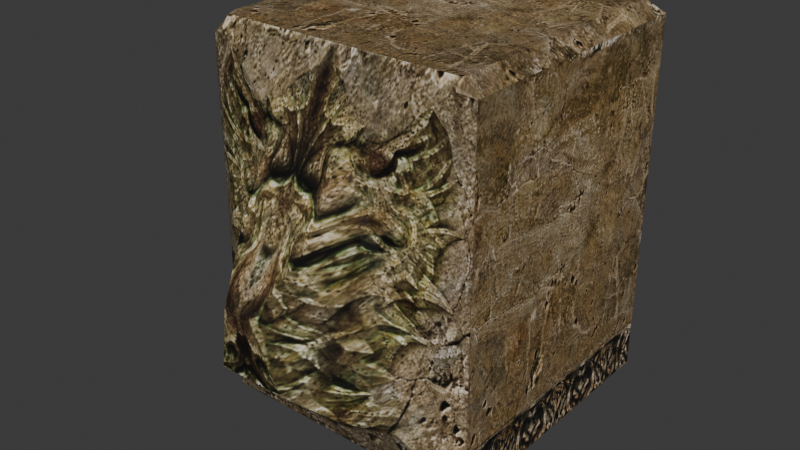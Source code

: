 # Source: reimported.blend  (saved by Blender 5.2.45; exported with 4.5.12 LTS)
import bpy
from mathutils import Matrix  # noqa: F401  (used for matrix-valued properties, if any)

bpy.ops.wm.read_factory_settings(use_empty=True)
scene = bpy.context.scene
scene.name = 'HouseEtc01'

# ---- collections
col_collection = bpy.data.collections.new('Collection'); scene.collection.children.link(col_collection)

# ---- images (referenced by path relative to the original .blend; pixels are not part of the script)
import os
ASSET_DIR = os.environ.get("B2B_ASSET_DIR", "")  # directory of the original .blend (textures are referenced by path, not embedded)
HERE = os.path.dirname(os.path.abspath(__file__))  # packed textures are extracted next to this script under _unpacked/

def load_image(name, relpath, width, height, colorspace="sRGB"):
    """Load a texture the original file referenced (path relative to the .blend, or extracted next to this script)."""
    p = next((c for c in (os.path.join(HERE, relpath), os.path.join(ASSET_DIR, relpath)) if relpath and os.path.exists(c)), "")
    if p:
        img = bpy.data.images.load(p, check_existing=True)
        img.name = name
    else:  # same state as the original file: an image datablock whose file is absent (Cycles renders it pink)
        img = bpy.data.images.new(name, width, height)
        img.source = "FILE"
        img.filepath = "//" + (relpath or name)
    img.colorspace_settings.name = colorspace
    return img
img_c_wall04_jpg = load_image('c_wall04.jpg', '_unpacked/c_wall04.f6a29add.jpg', 512, 512, 'sRGB')
img_c_wall06_jpg = load_image('c_wall06.jpg', '_unpacked/c_wall06.1817c3eb.jpg', 512, 512, 'sRGB')

# ---- materials (node trees are filled in below, after node groups)
mat_c_wall04_jpg = bpy.data.materials.new('c_wall04.jpg')
mat_c_wall04_jpg.diffuse_color = (0.7233, 0.4565, 0.5922, 1.0)
mat_c_wall06_jpg = bpy.data.materials.new('c_wall06.jpg')
mat_c_wall06_jpg.diffuse_color = (0.6288, 0.6062, 0.6901, 1.0)

# ---- material node trees
mat_c_wall04_jpg.use_nodes = True; mat_c_wall04_jpg.node_tree.nodes.clear()
_N = mat_c_wall04_jpg.node_tree.nodes; _L = mat_c_wall04_jpg.node_tree.links
n0 = _N.new('ShaderNodeBsdfPrincipled'); n0.name = 'Principled BSDF'; n0.location = (-200, 100)
n0.inputs[10].default_value = 0.005
n1 = _N.new('ShaderNodeOutputMaterial'); n1.name = 'Material Output'; n1.location = (200, 100)
n2 = _N.new('ShaderNodeTexImage'); n2.name = 'Image Texture'; n2.location = (-600, 100)
n2.image = img_c_wall04_jpg
_L.new(n0.outputs[0], n1.inputs[0])
_L.new(n2.outputs[0], n0.inputs[0])
n1.is_active_output = True
mat_c_wall06_jpg.use_nodes = True; mat_c_wall06_jpg.node_tree.nodes.clear()
_N = mat_c_wall06_jpg.node_tree.nodes; _L = mat_c_wall06_jpg.node_tree.links
n0 = _N.new('ShaderNodeBsdfPrincipled'); n0.name = 'Principled BSDF'; n0.location = (-200, 100)
n0.inputs[10].default_value = 0.005
n1 = _N.new('ShaderNodeOutputMaterial'); n1.name = 'Material Output'; n1.location = (200, 100)
n2 = _N.new('ShaderNodeTexImage'); n2.name = 'Image Texture'; n2.location = (-600, 100)
n2.image = img_c_wall06_jpg
_L.new(n0.outputs[0], n1.inputs[0])
_L.new(n2.outputs[0], n0.inputs[0])
n1.is_active_output = True

# ---- world
world_world = bpy.data.worlds.new('World'); scene.world = world_world
world_world.use_nodes = True; world_world.node_tree.nodes.clear()
_N = world_world.node_tree.nodes; _L = world_world.node_tree.links
n0 = _N.new('ShaderNodeOutputWorld'); n0.name = 'World Output'; n0.location = (200, 100)
n1 = _N.new('ShaderNodeBackground'); n1.name = 'Background'; n1.location = (-200, 100)
n1.inputs[0].default_value = (0.05088, 0.05088, 0.05088, 1.0)
_L.new(n1.outputs[0], n0.inputs[0])
n0.is_active_output = True
world_world.color = (0.05088, 0.05088, 0.05088)
world_world.sun_shadow_jitter_overblur = 0.0

# ---- meshes
me_houseetc01 = bpy.data.meshes.new('HouseEtc01')
me_houseetc01.from_pydata([(49.73, -50.35, 132.0), (44.73, -50.35, 137.0), (43.21, -51.54, 134.6), (-50.15, 49.8, 0.0), (-50.15, -50.35, 0.0), (-50.15, -50.35, 129.9), (-50.15, -46.7, 132.0), (-49.08, -51.07, 130.1), (-43.08, -50.35, 137.0), (44.03, -52.17, 133.2), (44.73, 44.8, 137.0), (49.73, 49.8, 132.0), (-45.15, 44.8, 137.0), (-45.15, -45.34, 137.0), (-50.15, 49.8, 132.0), (49.73, -50.35, 0.0), (-44.45, -52.17, 133.2), (49.73, 49.8, 0.0), (-5.247, -92.81, 68.61), (4.819, -92.81, 68.61), (12.13, -78.65, 84.61), (-12.56, -78.65, 84.61), (-21.69, -74.97, 30.96), (-12.21, -89.27, 43.96), (-32.64, -61.95, 24.02), (-13.82, -61.95, 113.0), (13.39, -61.95, 113.0), (11.78, -89.27, 43.96), (32.22, -61.95, 24.02), (21.26, -74.97, 30.96)], [], [(0, 1, 2), (3, 4, 5), (6, 7, 8), (0, 2, 9), (0, 10, 1), (11, 12, 10), (13, 14, 6), (10, 12, 13), (13, 1, 10), (6, 14, 3), (3, 5, 6), (8, 13, 6), (6, 5, 7), (13, 8, 1), (11, 0, 15), (13, 12, 14), (7, 16, 8), (15, 17, 11), (14, 11, 17), (17, 3, 14), (0, 11, 10), (11, 14, 12), (18, 19, 20), (21, 22, 23), (23, 18, 21), (7, 4, 24), (1, 16, 25), (24, 16, 7), (25, 9, 2), (15, 9, 26), (25, 26, 9), (24, 25, 16), (15, 0, 9), (25, 2, 1), (23, 27, 19), (19, 18, 23), (1, 8, 16), (7, 5, 4), (4, 15, 28), (28, 24, 4), (26, 28, 15), (24, 28, 29), (29, 22, 24), (28, 26, 20), (20, 29, 28), (26, 25, 21), (21, 20, 26), (25, 24, 22), (22, 21, 25), (22, 29, 27), (27, 23, 22), (29, 20, 19), (19, 27, 29), (20, 21, 18)])
me_houseetc01.polygons.foreach_set('use_smooth', [True] * 54)
me_houseetc01.polygons.foreach_set('material_index', [0, 0, 0, 0, 0, 0, 0, 0, 0, 0, 0, 0, 0, 0, 0, 0, 0, 0, 0, 0, 0, 0, 1, 1, 1, 1, 1, 1, 1, 1, 1, 1, 1, 1, 1, 1, 1, 1, 1, 1, 1, 1, 1, 1, 1, 1, 1, 1, 1, 1, 1, 1, 1, 1])
_k = set([(0, 1), (0, 2), (0, 9), (0, 11), (0, 15), (1, 2), (1, 8), (1, 10), (2, 9), (3, 14), (4, 5), (4, 24), (5, 6), (5, 7), (6, 7), (6, 8), (6, 13), (6, 14), (7, 8), (7, 16), (7, 24), (8, 13), (8, 16), (9, 26), (10, 11), (10, 12), (11, 14), (11, 17), (12, 13), (12, 14), (15, 26), (15, 28), (16, 25), (18, 19), (18, 21), (18, 23), (19, 20), (19, 27), (19, 29), (20, 21), (20, 26), (20, 28), (20, 29), (21, 22), (21, 23), (21, 25), (22, 23), (22, 24), (22, 25), (22, 29), (23, 27), (24, 25), (24, 28), (25, 26), (26, 28), (27, 29), (28, 29)])
me_houseetc01.attributes.new('sharp_edge', 'BOOLEAN', 'EDGE').data.foreach_set('value', [ (min(e.vertices), max(e.vertices)) in _k for e in me_houseetc01.edges])
_uv = me_houseetc01.uv_layers.new(name='Float2')
_uv.uv.foreach_set('vector', [0.9995, 0.1491, 0.9495, 0.1491, 0.9343, 0.139, 0.9995, 0.0005, 0.0005, 0.0005, 0.0005, 0.9479, 0.03695, 0.963, -0.006619, 0.9488, 0.0005, 0.9995, 0.9995, 0.1491, 0.9343, 0.139, 0.9425, 0.1337, 0.9995, 0.1491, 0.9495, 0.957, 0.9495, 0.1491, 0.0005, 0.963, 0.9495, 0.9995, 0.05051, 0.9995, 0.05051, 0.1917, 0.0005, 0.9995, 0.0005, 0.1801, 0.9495, 0.957, 0.05051, 0.957, 0.05051, 0.1917, 0.05051, 0.1917, 0.9495, 0.1491, 0.9495, 0.957, 0.03695, 0.963, 0.9995, 0.963, 0.9995, 0.0005, 0.9995, 0.0005, 0.0005, 0.9479, 0.03695, 0.963, 0.07122, 0.1491, 0.05051, 0.1917, 0.0005, 0.1801, 0.0005, 0.1801, 0.0005, 0.1491, 0.01128, 0.143, 0.05051, 0.1917, 0.07122, 0.1491, 0.9495, 0.1491, 0.9995, 0.963, 0.0005, 0.963, 0.0005, 0.0005, 0.05051, 0.1917, 0.05051, 0.957, 0.0005, 0.9995, 0.01128, 0.143, 0.05751, 0.1337, 0.07122, 0.1491, 0.0005, 0.0005, 0.9995, 0.0005, 0.9995, 0.963, 0.9995, 0.963, 0.0005, 0.963, 0.0005, 0.0005, 0.0005, 0.0005, 0.9995, 0.0005, 0.9995, 0.963, 0.9995, 0.1491, 0.9995, 0.9995, 0.9495, 0.957, 0.9995, 0.9995, 0.0005, 0.9995, 0.05051, 0.957, 0.4497, 0.5007, 0.5503, 0.5007, 0.6234, 0.6174, 0.3766, 0.6174, 0.2852, 0.2262, 0.38, 0.321, 0.38, 0.321, 0.4497, 0.5007, 0.3766, 0.6174, 0.01127, 0.9488, 0.0005, 0.0005, 0.1756, 0.1756, 0.9495, 0.9995, 0.0575, 0.972, 0.3639, 0.8244, 0.1756, 0.1756, 0.0575, 0.972, 0.01127, 0.9488, 0.3639, 0.8244, 0.9425, 0.972, 0.9343, 0.9815, 0.9995, 0.0005, 0.9425, 0.972, 0.6361, 0.8244, 0.3639, 0.8244, 0.6361, 0.8244, 0.9425, 0.972, 0.1756, 0.1756, 0.3639, 0.8244, 0.0575, 0.972, 0.9995, 0.0005, 0.9995, 0.963, 0.9425, 0.972, 0.3639, 0.8244, 0.9343, 0.9815, 0.9495, 0.9995, 0.38, 0.321, 0.62, 0.321, 0.5503, 0.5007, 0.5503, 0.5007, 0.4497, 0.5007, 0.38, 0.321, 0.9495, 0.9995, 0.07122, 0.9995, 0.0575, 0.972, 0.01127, 0.9488, 0.0005, 0.9479, 0.0005, 0.0005, 0.0005, 0.0005, 0.9995, 0.0005, 0.8244, 0.1756, 0.8244, 0.1756, 0.1756, 0.1756, 0.0005, 0.0005, 0.6361, 0.8244, 0.8244, 0.1756, 0.9995, 0.0005, 0.1756, 0.1756, 0.8244, 0.1756, 0.7148, 0.2262, 0.7148, 0.2262, 0.2852, 0.2262, 0.1756, 0.1756, 0.8244, 0.1756, 0.6361, 0.8244, 0.6234, 0.6174, 0.6234, 0.6174, 0.7148, 0.2262, 0.8244, 0.1756, 0.6361, 0.8244, 0.3639, 0.8244, 0.3766, 0.6174, 0.3766, 0.6174, 0.6234, 0.6174, 0.6361, 0.8244, 0.3639, 0.8244, 0.1756, 0.1756, 0.2852, 0.2262, 0.2852, 0.2262, 0.3766, 0.6174, 0.3639, 0.8244, 0.2852, 0.2262, 0.7148, 0.2262, 0.62, 0.321, 0.62, 0.321, 0.38, 0.321, 0.2852, 0.2262, 0.7148, 0.2262, 0.6234, 0.6174, 0.5503, 0.5007, 0.5503, 0.5007, 0.62, 0.321, 0.7148, 0.2262, 0.6234, 0.6174, 0.3766, 0.6174, 0.4497, 0.5007])
me_houseetc01.materials.append(mat_c_wall04_jpg)
me_houseetc01.materials.append(mat_c_wall06_jpg)
me_houseetc01.update()
me_houseetc01.normals_split_custom_set([tuple(v) for v in zip(*[iter([0.2752, -0.9212, 0.2752, 0.2752, -0.9212, 0.2752, 0.2752, -0.9212, 0.2752, -1.0, -1.629e-08, 0.0, -1.0, 0.0, 0.0, -1.0, -6.896e-07, 0.0, -0.6588, -0.4363, 0.6128, -0.6588, -0.4363, 0.6128, -0.6588, -0.4363, 0.6128, 0.3588, -0.732, 0.5792, 0.3588, -0.732, 0.5792, 0.3588, -0.732, 0.5792, 0.7071, 0.0, 0.7071, 0.7071, 0.0, 0.7071, 0.7071, 0.0, 0.7071, 0.0, 0.7071, 0.7071, 0.0, 0.7071, 0.7071, 0.0, 0.7071, 0.7071, -0.7071, 0.0, 0.7071, -0.7071, 0.0, 0.7071, -0.7071, 0.0, 0.7071, 1.14e-07, 0.0, 1.0, 0.0, 0.0, 1.0, 6.997e-08, 0.0, 1.0, 6.997e-08, 0.0, 1.0, 2.203e-07, 0.0, 1.0, 1.14e-07, 0.0, 1.0, -1.0, -6.462e-07, 0.0, -1.0, 0.0, 0.0, -1.0, -1.629e-08, 0.0, -1.0, -1.629e-08, 0.0, -1.0, -6.896e-07, 0.0, -1.0, -6.462e-07, 0.0, -0.6445, -0.2662, 0.7168, -0.6445, -0.2662, 0.7168, -0.6445, -0.2662, 0.7168, -0.3894, -0.4541, 0.8014, -0.3894, -0.4541, 0.8014, -0.3894, -0.4541, 0.8014, 6.997e-08, 0.0, 1.0, 0.0, 0.0, 1.0, 2.203e-07, 0.0, 1.0, 1.0, 0.0, 0.0, 1.0, 0.0, 0.0, 1.0, 0.0, 0.0, -0.7071, 0.0, 0.7071, -0.7071, 0.0, 0.7071, -0.7071, 0.0, 0.7071, -0.5191, -0.6803, 0.5174, -0.5191, -0.6803, 0.5174, -0.5191, -0.6803, 0.5174, 1.0, 0.0, 0.0, 1.0, 0.0, 0.0, 1.0, 0.0, 0.0, 0.0, 1.0, 0.0, 0.0, 1.0, 0.0, 0.0, 1.0, 0.0, 0.0, 1.0, 0.0, 0.0, 1.0, 0.0, 0.0, 1.0, 0.0, 0.7071, 0.0, 0.7071, 0.7071, 0.0, 0.7071, 0.7071, 0.0, 0.7071, 0.0, 0.7071, 0.7071, 0.0, 0.7071, 0.7071, 0.0, 0.7071, 0.7071, 0.0, -0.7489, 0.6626, 0.0, -0.7489, 0.6626, 0.0, -0.7489, 0.6626, -0.8733, -0.4732, 0.1162, -0.8733, -0.4732, 0.1162, -0.8733, -0.4732, 0.1162, -0.8034, -0.5777, 0.1441, -0.8034, -0.5777, 0.1441, -0.8034, -0.5777, 0.1441, -0.5522, -0.8337, 5.265e-09, -0.5522, -0.8337, 4.457e-08, -0.5522, -0.8337, 4.519e-08, -6.51e-07, -0.9005, 0.4348, -4.123e-08, -0.9005, 0.4348, -1.008e-07, -0.9005, 0.4348, -0.2692, -0.9614, 0.05697, -0.2692, -0.9614, 0.05697, -0.2692, -0.9614, 0.05697, -1.008e-07, -0.9005, 0.4348, 5.046e-07, -0.9005, 0.4348, -3.64e-07, -0.9005, 0.4348, 0.3041, -0.9526, 0.0, 0.3041, -0.9526, 0.0, 0.3041, -0.9526, 0.0, -1.008e-07, -0.9005, 0.4348, 0.0, -0.9005, 0.4348, 5.046e-07, -0.9005, 0.4348, -0.2692, -0.9614, 0.05697, -0.2692, -0.9614, 0.05697, -0.2692, -0.9614, 0.05697, 0.3041, -0.9526, 0.0, 0.3041, -0.9526, 0.0, 0.3041, -0.9526, 0.0, -1.008e-07, -0.9005, 0.4348, -3.64e-07, -0.9005, 0.4348, -6.51e-07, -0.9005, 0.4348, 0.0, -0.9898, -0.1421, 0.0, -0.9898, -0.1421, 0.0, -0.9898, -0.1421, 0.0, -0.9898, -0.1421, 0.0, -0.9898, -0.1421, 0.0, -0.9898, -0.1421, -6.51e-07, -0.9005, 0.4348, 0.0, -0.9005, 0.4348, -4.123e-08, -0.9005, 0.4348, -0.5522, -0.8337, 5.265e-09, -0.5522, -0.8337, 0.0, -0.5522, -0.8337, 4.457e-08, 0.0, -0.9005, -0.4348, 0.0, -0.9005, -0.4348, 0.0, -0.9005, -0.4348, 0.0, -0.9005, -0.4348, 0.0, -0.9005, -0.4348, 0.0, -0.9005, -0.4348, 0.6753, -0.7236, 0.1429, 0.6753, -0.7236, 0.1429, 0.6753, -0.7236, 0.1429, 0.0, -0.4703, -0.8825, 0.0, -0.4703, -0.8825, 0.0, -0.4703, -0.8825, 0.0, -0.4703, -0.8825, 0.0, -0.4703, -0.8825, 0.0, -0.4703, -0.8825, 0.9001, -0.3918, 0.1905, 0.9001, -0.3918, 0.1905, 0.9001, -0.3918, 0.1905, 0.7854, -0.6122, 0.09168, 0.7854, -0.6122, 0.09168, 0.7854, -0.6122, 0.09168, 0.0, -0.8619, 0.507, 0.0, -0.8619, 0.507, 0.0, -0.8619, 0.507, 0.0, -0.8619, 0.507, 0.0, -0.8619, 0.507, 0.0, -0.8619, 0.507, -0.7966, -0.5806, 0.1685, -0.7966, -0.5806, 0.1685, -0.7966, -0.5806, 0.1685, -0.9413, -0.3076, 0.1391, -0.9413, -0.3076, 0.1391, -0.9413, -0.3076, 0.1391, 0.0, -0.6727, -0.7399, 0.0, -0.6727, -0.7399, 0.0, -0.6727, -0.7399, 0.0, -0.6727, -0.7399, 0.0, -0.6727, -0.7399, 0.0, -0.6727, -0.7399, 0.831, -0.5465, 0.1039, 0.831, -0.5465, 0.1039, 0.831, -0.5465, 0.1039, 0.8893, -0.4152, 0.1917, 0.8893, -0.4152, 0.1917, 0.8893, -0.4152, 0.1917, 0.0, -0.7489, 0.6626, 0.0, -0.7489, 0.6626, 0.0, -0.7489, 0.6626])] * 3)])
arm_houseetc01_skeleton = bpy.data.armatures.new('HouseEtc01_skeleton')  # bones are not reproduced

# ---- objects
ob_houseetc01_skeleton = bpy.data.objects.new('HouseEtc01_skeleton', arm_houseetc01_skeleton)
ob_houseetc01 = bpy.data.objects.new('HouseEtc01', me_houseetc01)

# ---- transforms, parenting, visibility, modifiers, constraints
ob_houseetc01_skeleton.location = (0.0, 0.0, 0.0)
ob_houseetc01_skeleton.show_in_front = True
ob_houseetc01.parent = ob_houseetc01_skeleton
ob_houseetc01.location = (0.0, 0.0, 0.0)
_vg = ob_houseetc01.vertex_groups.new(name='Box01')
_vg.add([0, 1, 2, 3, 4, 5, 6, 7, 8, 9, 10, 11, 12, 13, 14, 15, 16, 17, 18, 19, 20, 21, 22, 23, 24, 25, 26, 27, 28, 29], 1.0, 'REPLACE')
_m = ob_houseetc01.modifiers.new('Armature', 'ARMATURE')
_m.object = ob_houseetc01_skeleton

# ---- collection membership
scene.collection.objects.link(ob_houseetc01_skeleton)
scene.collection.objects.link(ob_houseetc01)

# ---- scene / render settings (as saved in the file)
scene.frame_start = 0; scene.frame_end = 0; scene.frame_set(0)
scene.render.engine = 'BLENDER_EEVEE_NEXT'
scene.render.bake_bias = 0.0
scene.render.bake_samples = 0
scene.render.compositor_device = 'GPU'
scene.eevee.use_volume_custom_range = False
scene.eevee.fast_gi_thickness_near = 0.1
scene.eevee.fast_gi_thickness_far = 0.0
scene.eevee.ray_tracing_options.screen_trace_thickness = 0.1
bpy.context.view_layer.update()

# ---- added for rendering (the .blend has no active camera and no usable light): camera, sun
cam_auto = bpy.data.cameras.new('AutoCamera')
cam_auto.lens = 50.0
cam_auto.sensor_width = 36.0
cam_auto.clip_end = 3597.52
ob_auto_camera = bpy.data.objects.new('AutoCamera', cam_auto)
scene.collection.objects.link(ob_auto_camera)
ob_auto_camera.location = (204.774, -267.488, 232.499)
ob_auto_camera.rotation_euler = (1.09748, -7.21219e-08, 0.694738)
scene.camera = ob_auto_camera
light_auto_sun = bpy.data.lights.new('AutoSun', 'SUN')
light_auto_sun.energy = 3.0
light_auto_sun.angle = 0.0523599
ob_auto_sun = bpy.data.objects.new('AutoSun', light_auto_sun)
scene.collection.objects.link(ob_auto_sun)
ob_auto_sun.rotation_euler = (0.872665, 0.174533, 0.523599)
bpy.context.view_layer.update()

